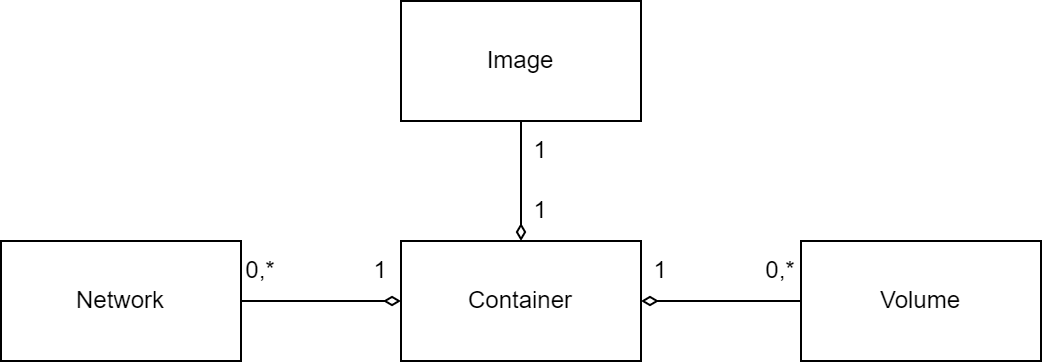

The diagram above was exported from draw.io. Its source (the exported page's mxGraphModel, read from the mxfile embedded in the PNG):
<mxGraphModel dx="687" dy="366" grid="1" gridSize="10" guides="1" tooltips="1" connect="1" arrows="1" fold="1" page="1" pageScale="1" pageWidth="1169" pageHeight="827" math="0" shadow="0">
  <root>
    <mxCell id="0" />
    <mxCell id="1" parent="0" />
    <mxCell id="xM1jXOoTnaDuXQ0urEs3-5" style="edgeStyle=orthogonalEdgeStyle;rounded=0;orthogonalLoop=1;jettySize=auto;html=1;exitX=0.5;exitY=1;exitDx=0;exitDy=0;entryX=0.5;entryY=0;entryDx=0;entryDy=0;endArrow=diamondThin;endFill=0;" edge="1" parent="1" source="xM1jXOoTnaDuXQ0urEs3-1" target="xM1jXOoTnaDuXQ0urEs3-2">
      <mxGeometry relative="1" as="geometry" />
    </mxCell>
    <mxCell id="xM1jXOoTnaDuXQ0urEs3-1" value="Image" style="rounded=0;whiteSpace=wrap;html=1;" vertex="1" parent="1">
      <mxGeometry x="520" y="120" width="120" height="60" as="geometry" />
    </mxCell>
    <mxCell id="xM1jXOoTnaDuXQ0urEs3-2" value="Container" style="rounded=0;whiteSpace=wrap;html=1;" vertex="1" parent="1">
      <mxGeometry x="520" y="240" width="120" height="60" as="geometry" />
    </mxCell>
    <mxCell id="xM1jXOoTnaDuXQ0urEs3-7" style="edgeStyle=orthogonalEdgeStyle;rounded=0;orthogonalLoop=1;jettySize=auto;html=1;exitX=1;exitY=0.5;exitDx=0;exitDy=0;entryX=0;entryY=0.5;entryDx=0;entryDy=0;endArrow=diamondThin;endFill=0;" edge="1" parent="1" source="xM1jXOoTnaDuXQ0urEs3-3" target="xM1jXOoTnaDuXQ0urEs3-2">
      <mxGeometry relative="1" as="geometry" />
    </mxCell>
    <mxCell id="xM1jXOoTnaDuXQ0urEs3-3" value="Network" style="rounded=0;whiteSpace=wrap;html=1;" vertex="1" parent="1">
      <mxGeometry x="320" y="240" width="120" height="60" as="geometry" />
    </mxCell>
    <mxCell id="xM1jXOoTnaDuXQ0urEs3-6" style="edgeStyle=orthogonalEdgeStyle;rounded=0;orthogonalLoop=1;jettySize=auto;html=1;exitX=0;exitY=0.5;exitDx=0;exitDy=0;entryX=1;entryY=0.5;entryDx=0;entryDy=0;endArrow=diamondThin;endFill=0;" edge="1" parent="1" source="xM1jXOoTnaDuXQ0urEs3-4" target="xM1jXOoTnaDuXQ0urEs3-2">
      <mxGeometry relative="1" as="geometry" />
    </mxCell>
    <mxCell id="xM1jXOoTnaDuXQ0urEs3-4" value="Volume" style="rounded=0;whiteSpace=wrap;html=1;" vertex="1" parent="1">
      <mxGeometry x="720" y="240" width="120" height="60" as="geometry" />
    </mxCell>
    <mxCell id="xM1jXOoTnaDuXQ0urEs3-8" value="1" style="text;html=1;strokeColor=none;fillColor=none;align=center;verticalAlign=middle;whiteSpace=wrap;rounded=0;" vertex="1" parent="1">
      <mxGeometry x="560" y="210" width="60" height="30" as="geometry" />
    </mxCell>
    <mxCell id="xM1jXOoTnaDuXQ0urEs3-9" value="1" style="text;html=1;strokeColor=none;fillColor=none;align=center;verticalAlign=middle;whiteSpace=wrap;rounded=0;" vertex="1" parent="1">
      <mxGeometry x="560" y="180" width="60" height="30" as="geometry" />
    </mxCell>
    <mxCell id="xM1jXOoTnaDuXQ0urEs3-10" value="1" style="text;html=1;strokeColor=none;fillColor=none;align=center;verticalAlign=middle;whiteSpace=wrap;rounded=0;" vertex="1" parent="1">
      <mxGeometry x="480" y="240" width="60" height="30" as="geometry" />
    </mxCell>
    <mxCell id="xM1jXOoTnaDuXQ0urEs3-11" value="1" style="text;html=1;strokeColor=none;fillColor=none;align=center;verticalAlign=middle;whiteSpace=wrap;rounded=0;" vertex="1" parent="1">
      <mxGeometry x="620" y="240" width="60" height="30" as="geometry" />
    </mxCell>
    <mxCell id="xM1jXOoTnaDuXQ0urEs3-12" value="0,*" style="text;html=1;strokeColor=none;fillColor=none;align=center;verticalAlign=middle;whiteSpace=wrap;rounded=0;" vertex="1" parent="1">
      <mxGeometry x="420" y="240" width="60" height="30" as="geometry" />
    </mxCell>
    <mxCell id="xM1jXOoTnaDuXQ0urEs3-13" value="0,*" style="text;html=1;strokeColor=none;fillColor=none;align=center;verticalAlign=middle;whiteSpace=wrap;rounded=0;" vertex="1" parent="1">
      <mxGeometry x="680" y="240" width="60" height="30" as="geometry" />
    </mxCell>
  </root>
</mxGraphModel>